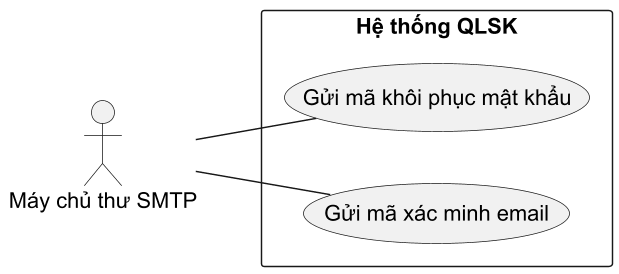

The diagram above was rendered by PlantUML. Its source (embedded in the PNG):
@startuml
skinparam defaultFontName Arial
skinparam defaultFontSize 15
skinparam shadowing false
skinparam dpi 140
skinparam backgroundColor white
skinparam wrapWidth 210
skinparam maxMessageSize 90
left to right direction
actor "Máy chủ thư SMTP" as A
rectangle "Hệ thống QLSK" {
usecase "Gửi mã khôi phục mật khẩu" as U0
usecase "Gửi mã xác minh email" as U1
}
A -- U0
A -- U1
@enduml